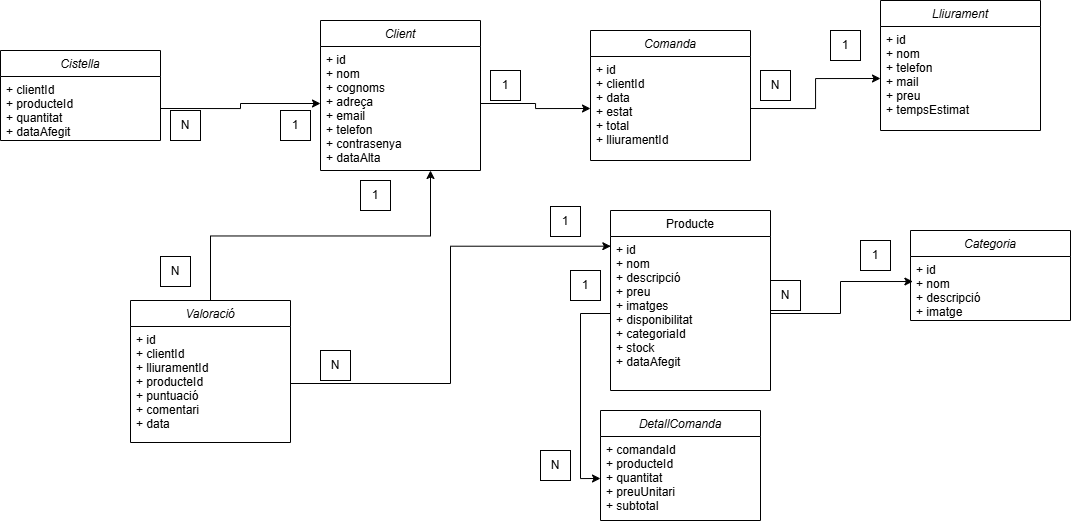

The diagram above was exported from draw.io. Its source (the exported page's mxGraphModel, read from the mxfile embedded in the PNG):
<mxGraphModel dx="1542" dy="1837" grid="1" gridSize="10" guides="1" tooltips="1" connect="1" arrows="1" fold="1" page="1" pageScale="1" pageWidth="827" pageHeight="1169" math="0" shadow="0">
  <root>
    <mxCell id="WIyWlLk6GJQsqaUBKTNV-0" />
    <mxCell id="WIyWlLk6GJQsqaUBKTNV-1" parent="WIyWlLk6GJQsqaUBKTNV-0" />
    <mxCell id="zkfFHV4jXpPFQw0GAbJ--0" value="Client" style="swimlane;fontStyle=2;align=center;verticalAlign=top;childLayout=stackLayout;horizontal=1;startSize=26;horizontalStack=0;resizeParent=1;resizeLast=0;collapsible=1;marginBottom=0;rounded=0;shadow=0;strokeWidth=1;" parent="WIyWlLk6GJQsqaUBKTNV-1" vertex="1">
      <mxGeometry x="40" y="-770" width="160" height="150" as="geometry">
        <mxRectangle x="230" y="140" width="160" height="26" as="alternateBounds" />
      </mxGeometry>
    </mxCell>
    <mxCell id="zkfFHV4jXpPFQw0GAbJ--1" value="+ id&#10;+ nom&#10;+ cognoms&#10;+ adreça&#10;+ email&#10;+ telefon&#10;+ contrasenya&#10;+ dataAlta&#10;" style="text;align=left;verticalAlign=top;spacingLeft=4;spacingRight=4;overflow=hidden;rotatable=0;points=[[0,0.5],[1,0.5]];portConstraint=eastwest;" parent="zkfFHV4jXpPFQw0GAbJ--0" vertex="1">
      <mxGeometry y="26" width="160" height="114" as="geometry" />
    </mxCell>
    <mxCell id="zkfFHV4jXpPFQw0GAbJ--17" value="Producte" style="swimlane;fontStyle=0;align=center;verticalAlign=top;childLayout=stackLayout;horizontal=1;startSize=26;horizontalStack=0;resizeParent=1;resizeLast=0;collapsible=1;marginBottom=0;rounded=0;shadow=0;strokeWidth=1;" parent="WIyWlLk6GJQsqaUBKTNV-1" vertex="1">
      <mxGeometry x="330" y="-580" width="160" height="180" as="geometry">
        <mxRectangle x="550" y="140" width="160" height="26" as="alternateBounds" />
      </mxGeometry>
    </mxCell>
    <mxCell id="zkfFHV4jXpPFQw0GAbJ--18" value="+ id&#10;+ nom&#10;+ descripció&#10;+ preu&#10;+ imatges&#10;+ disponibilitat&#10;+ categoriaId&#10;+ stock&#10;+ dataAfegit&#10;" style="text;align=left;verticalAlign=top;spacingLeft=4;spacingRight=4;overflow=hidden;rotatable=0;points=[[0,0.5],[1,0.5]];portConstraint=eastwest;" parent="zkfFHV4jXpPFQw0GAbJ--17" vertex="1">
      <mxGeometry y="26" width="160" height="154" as="geometry" />
    </mxCell>
    <mxCell id="sstlcKa7y9fxLvMBKuMI-7" value="Comanda" style="swimlane;fontStyle=2;align=center;verticalAlign=top;childLayout=stackLayout;horizontal=1;startSize=26;horizontalStack=0;resizeParent=1;resizeLast=0;collapsible=1;marginBottom=0;rounded=0;shadow=0;strokeWidth=1;" parent="WIyWlLk6GJQsqaUBKTNV-1" vertex="1">
      <mxGeometry x="310" y="-760" width="160" height="130" as="geometry">
        <mxRectangle x="230" y="140" width="160" height="26" as="alternateBounds" />
      </mxGeometry>
    </mxCell>
    <mxCell id="sstlcKa7y9fxLvMBKuMI-8" value="+ id&#10;+ clientId&#10;+ data&#10;+ estat&#10;+ total&#10;+ lliuramentId&#10;" style="text;align=left;verticalAlign=top;spacingLeft=4;spacingRight=4;overflow=hidden;rotatable=0;points=[[0,0.5],[1,0.5]];portConstraint=eastwest;" parent="sstlcKa7y9fxLvMBKuMI-7" vertex="1">
      <mxGeometry y="26" width="160" height="104" as="geometry" />
    </mxCell>
    <mxCell id="O_UNBLt0AEu9SBecqolh-80" style="edgeStyle=orthogonalEdgeStyle;rounded=0;orthogonalLoop=1;jettySize=auto;html=1;exitX=0.5;exitY=0;exitDx=0;exitDy=0;" edge="1" parent="WIyWlLk6GJQsqaUBKTNV-1" source="sstlcKa7y9fxLvMBKuMI-14">
      <mxGeometry relative="1" as="geometry">
        <mxPoint x="150" y="-620" as="targetPoint" />
      </mxGeometry>
    </mxCell>
    <mxCell id="sstlcKa7y9fxLvMBKuMI-14" value="Valoració" style="swimlane;fontStyle=2;align=center;verticalAlign=top;childLayout=stackLayout;horizontal=1;startSize=26;horizontalStack=0;resizeParent=1;resizeLast=0;collapsible=1;marginBottom=0;rounded=0;shadow=0;strokeWidth=1;" parent="WIyWlLk6GJQsqaUBKTNV-1" vertex="1">
      <mxGeometry x="-150" y="-490" width="160" height="142" as="geometry">
        <mxRectangle x="230" y="140" width="160" height="26" as="alternateBounds" />
      </mxGeometry>
    </mxCell>
    <mxCell id="sstlcKa7y9fxLvMBKuMI-15" value="+ id&#10;+ clientId&#10;+ lliuramentId&#10;+ producteId&#10;+ puntuació&#10;+ comentari&#10;+ data&#10;" style="text;align=left;verticalAlign=top;spacingLeft=4;spacingRight=4;overflow=hidden;rotatable=0;points=[[0,0.5],[1,0.5]];portConstraint=eastwest;" parent="sstlcKa7y9fxLvMBKuMI-14" vertex="1">
      <mxGeometry y="26" width="160" height="114" as="geometry" />
    </mxCell>
    <mxCell id="GYBI2tEWd0tnAWxCElGX-46" value="Categoria" style="swimlane;fontStyle=2;align=center;verticalAlign=top;childLayout=stackLayout;horizontal=1;startSize=26;horizontalStack=0;resizeParent=1;resizeLast=0;collapsible=1;marginBottom=0;rounded=0;shadow=0;strokeWidth=1;" parent="WIyWlLk6GJQsqaUBKTNV-1" vertex="1">
      <mxGeometry x="630" y="-560" width="160" height="90" as="geometry">
        <mxRectangle x="230" y="140" width="160" height="26" as="alternateBounds" />
      </mxGeometry>
    </mxCell>
    <mxCell id="GYBI2tEWd0tnAWxCElGX-47" value="+ id&#10;+ nom&#10;+ descripció&#10;+ imatge&#10;" style="text;align=left;verticalAlign=top;spacingLeft=4;spacingRight=4;overflow=hidden;rotatable=0;points=[[0,0.5],[1,0.5]];portConstraint=eastwest;" parent="GYBI2tEWd0tnAWxCElGX-46" vertex="1">
      <mxGeometry y="26" width="160" height="64" as="geometry" />
    </mxCell>
    <mxCell id="O_UNBLt0AEu9SBecqolh-0" value="Lliurament" style="swimlane;fontStyle=2;align=center;verticalAlign=top;childLayout=stackLayout;horizontal=1;startSize=26;horizontalStack=0;resizeParent=1;resizeLast=0;collapsible=1;marginBottom=0;rounded=0;shadow=0;strokeWidth=1;" vertex="1" parent="WIyWlLk6GJQsqaUBKTNV-1">
      <mxGeometry x="600" y="-790" width="160" height="130" as="geometry">
        <mxRectangle x="230" y="140" width="160" height="26" as="alternateBounds" />
      </mxGeometry>
    </mxCell>
    <mxCell id="O_UNBLt0AEu9SBecqolh-1" value="+ id&#10;+ nom&#10;+ telefon&#10;+ mail&#10;+ preu&#10;+ tempsEstimat&#10;" style="text;align=left;verticalAlign=top;spacingLeft=4;spacingRight=4;overflow=hidden;rotatable=0;points=[[0,0.5],[1,0.5]];portConstraint=eastwest;" vertex="1" parent="O_UNBLt0AEu9SBecqolh-0">
      <mxGeometry y="26" width="160" height="104" as="geometry" />
    </mxCell>
    <mxCell id="O_UNBLt0AEu9SBecqolh-5" value="Cistella" style="swimlane;fontStyle=2;align=center;verticalAlign=top;childLayout=stackLayout;horizontal=1;startSize=26;horizontalStack=0;resizeParent=1;resizeLast=0;collapsible=1;marginBottom=0;rounded=0;shadow=0;strokeWidth=1;" vertex="1" parent="WIyWlLk6GJQsqaUBKTNV-1">
      <mxGeometry x="-280" y="-740" width="160" height="90" as="geometry">
        <mxRectangle x="230" y="140" width="160" height="26" as="alternateBounds" />
      </mxGeometry>
    </mxCell>
    <mxCell id="O_UNBLt0AEu9SBecqolh-6" value="+ clientId&#10;+ producteId&#10;+ quantitat&#10;+ dataAfegit&#10;" style="text;align=left;verticalAlign=top;spacingLeft=4;spacingRight=4;overflow=hidden;rotatable=0;points=[[0,0.5],[1,0.5]];portConstraint=eastwest;" vertex="1" parent="O_UNBLt0AEu9SBecqolh-5">
      <mxGeometry y="26" width="160" height="64" as="geometry" />
    </mxCell>
    <mxCell id="O_UNBLt0AEu9SBecqolh-28" value="DetallComanda" style="swimlane;fontStyle=2;align=center;verticalAlign=top;childLayout=stackLayout;horizontal=1;startSize=26;horizontalStack=0;resizeParent=1;resizeLast=0;collapsible=1;marginBottom=0;rounded=0;shadow=0;strokeWidth=1;" vertex="1" parent="WIyWlLk6GJQsqaUBKTNV-1">
      <mxGeometry x="320" y="-380" width="160" height="110" as="geometry">
        <mxRectangle x="230" y="140" width="160" height="26" as="alternateBounds" />
      </mxGeometry>
    </mxCell>
    <mxCell id="O_UNBLt0AEu9SBecqolh-29" value="+ comandaId&#10;+ producteId&#10;+ quantitat&#10;+ preuUnitari&#10;+ subtotal&#10;" style="text;align=left;verticalAlign=top;spacingLeft=4;spacingRight=4;overflow=hidden;rotatable=0;points=[[0,0.5],[1,0.5]];portConstraint=eastwest;" vertex="1" parent="O_UNBLt0AEu9SBecqolh-28">
      <mxGeometry y="26" width="160" height="84" as="geometry" />
    </mxCell>
    <mxCell id="O_UNBLt0AEu9SBecqolh-55" style="edgeStyle=orthogonalEdgeStyle;rounded=0;orthogonalLoop=1;jettySize=auto;html=1;exitX=1;exitY=0.5;exitDx=0;exitDy=0;entryX=0;entryY=0.5;entryDx=0;entryDy=0;" edge="1" parent="WIyWlLk6GJQsqaUBKTNV-1" source="zkfFHV4jXpPFQw0GAbJ--1" target="sstlcKa7y9fxLvMBKuMI-8">
      <mxGeometry relative="1" as="geometry" />
    </mxCell>
    <mxCell id="O_UNBLt0AEu9SBecqolh-62" style="edgeStyle=orthogonalEdgeStyle;rounded=0;orthogonalLoop=1;jettySize=auto;html=1;exitX=1;exitY=0.5;exitDx=0;exitDy=0;entryX=0;entryY=0.5;entryDx=0;entryDy=0;" edge="1" parent="WIyWlLk6GJQsqaUBKTNV-1" source="sstlcKa7y9fxLvMBKuMI-8" target="O_UNBLt0AEu9SBecqolh-1">
      <mxGeometry relative="1" as="geometry" />
    </mxCell>
    <mxCell id="O_UNBLt0AEu9SBecqolh-63" value="1" style="whiteSpace=wrap;html=1;" vertex="1" parent="WIyWlLk6GJQsqaUBKTNV-1">
      <mxGeometry x="210" y="-720" width="30" height="30" as="geometry" />
    </mxCell>
    <mxCell id="O_UNBLt0AEu9SBecqolh-64" value="N" style="whiteSpace=wrap;html=1;" vertex="1" parent="WIyWlLk6GJQsqaUBKTNV-1">
      <mxGeometry x="40" y="-440" width="30" height="30" as="geometry" />
    </mxCell>
    <mxCell id="O_UNBLt0AEu9SBecqolh-65" style="edgeStyle=orthogonalEdgeStyle;rounded=0;orthogonalLoop=1;jettySize=auto;html=1;exitX=1;exitY=0.5;exitDx=0;exitDy=0;entryX=0.015;entryY=0.391;entryDx=0;entryDy=0;entryPerimeter=0;" edge="1" parent="WIyWlLk6GJQsqaUBKTNV-1" source="zkfFHV4jXpPFQw0GAbJ--18" target="GYBI2tEWd0tnAWxCElGX-47">
      <mxGeometry relative="1" as="geometry" />
    </mxCell>
    <mxCell id="O_UNBLt0AEu9SBecqolh-66" value="N" style="whiteSpace=wrap;html=1;" vertex="1" parent="WIyWlLk6GJQsqaUBKTNV-1">
      <mxGeometry x="490" y="-510" width="30" height="30" as="geometry" />
    </mxCell>
    <mxCell id="O_UNBLt0AEu9SBecqolh-67" value="1" style="whiteSpace=wrap;html=1;" vertex="1" parent="WIyWlLk6GJQsqaUBKTNV-1">
      <mxGeometry x="580" y="-550" width="30" height="30" as="geometry" />
    </mxCell>
    <mxCell id="O_UNBLt0AEu9SBecqolh-68" style="edgeStyle=orthogonalEdgeStyle;rounded=0;orthogonalLoop=1;jettySize=auto;html=1;exitX=0;exitY=0.5;exitDx=0;exitDy=0;entryX=0;entryY=0.5;entryDx=0;entryDy=0;" edge="1" parent="WIyWlLk6GJQsqaUBKTNV-1" source="zkfFHV4jXpPFQw0GAbJ--18" target="O_UNBLt0AEu9SBecqolh-29">
      <mxGeometry relative="1" as="geometry" />
    </mxCell>
    <mxCell id="O_UNBLt0AEu9SBecqolh-69" value="N" style="whiteSpace=wrap;html=1;" vertex="1" parent="WIyWlLk6GJQsqaUBKTNV-1">
      <mxGeometry x="260" y="-340" width="30" height="30" as="geometry" />
    </mxCell>
    <mxCell id="O_UNBLt0AEu9SBecqolh-70" value="1" style="whiteSpace=wrap;html=1;" vertex="1" parent="WIyWlLk6GJQsqaUBKTNV-1">
      <mxGeometry x="290" y="-520" width="30" height="30" as="geometry" />
    </mxCell>
    <mxCell id="O_UNBLt0AEu9SBecqolh-72" value="1" style="whiteSpace=wrap;html=1;" vertex="1" parent="WIyWlLk6GJQsqaUBKTNV-1">
      <mxGeometry x="80" y="-610" width="30" height="30" as="geometry" />
    </mxCell>
    <mxCell id="O_UNBLt0AEu9SBecqolh-74" value="1" style="whiteSpace=wrap;html=1;" vertex="1" parent="WIyWlLk6GJQsqaUBKTNV-1">
      <mxGeometry x="270" y="-584" width="30" height="30" as="geometry" />
    </mxCell>
    <mxCell id="O_UNBLt0AEu9SBecqolh-75" value="1" style="whiteSpace=wrap;html=1;" vertex="1" parent="WIyWlLk6GJQsqaUBKTNV-1">
      <mxGeometry x="550" y="-760" width="30" height="30" as="geometry" />
    </mxCell>
    <mxCell id="O_UNBLt0AEu9SBecqolh-76" value="N" style="whiteSpace=wrap;html=1;" vertex="1" parent="WIyWlLk6GJQsqaUBKTNV-1">
      <mxGeometry x="480" y="-720" width="30" height="30" as="geometry" />
    </mxCell>
    <mxCell id="O_UNBLt0AEu9SBecqolh-78" value="N" style="whiteSpace=wrap;html=1;" vertex="1" parent="WIyWlLk6GJQsqaUBKTNV-1">
      <mxGeometry x="-110" y="-680" width="30" height="30" as="geometry" />
    </mxCell>
    <mxCell id="O_UNBLt0AEu9SBecqolh-79" value="N" style="whiteSpace=wrap;html=1;" vertex="1" parent="WIyWlLk6GJQsqaUBKTNV-1">
      <mxGeometry x="-120" y="-534" width="30" height="30" as="geometry" />
    </mxCell>
    <mxCell id="O_UNBLt0AEu9SBecqolh-81" style="edgeStyle=orthogonalEdgeStyle;rounded=0;orthogonalLoop=1;jettySize=auto;html=1;exitX=1;exitY=0.5;exitDx=0;exitDy=0;entryX=0;entryY=0.5;entryDx=0;entryDy=0;" edge="1" parent="WIyWlLk6GJQsqaUBKTNV-1" source="O_UNBLt0AEu9SBecqolh-6" target="zkfFHV4jXpPFQw0GAbJ--1">
      <mxGeometry relative="1" as="geometry" />
    </mxCell>
    <mxCell id="O_UNBLt0AEu9SBecqolh-82" value="1" style="whiteSpace=wrap;html=1;" vertex="1" parent="WIyWlLk6GJQsqaUBKTNV-1">
      <mxGeometry y="-680" width="30" height="30" as="geometry" />
    </mxCell>
    <mxCell id="O_UNBLt0AEu9SBecqolh-83" style="edgeStyle=orthogonalEdgeStyle;rounded=0;orthogonalLoop=1;jettySize=auto;html=1;exitX=1;exitY=0.5;exitDx=0;exitDy=0;entryX=0.002;entryY=0.063;entryDx=0;entryDy=0;entryPerimeter=0;" edge="1" parent="WIyWlLk6GJQsqaUBKTNV-1" source="sstlcKa7y9fxLvMBKuMI-15" target="zkfFHV4jXpPFQw0GAbJ--18">
      <mxGeometry relative="1" as="geometry" />
    </mxCell>
  </root>
</mxGraphModel>